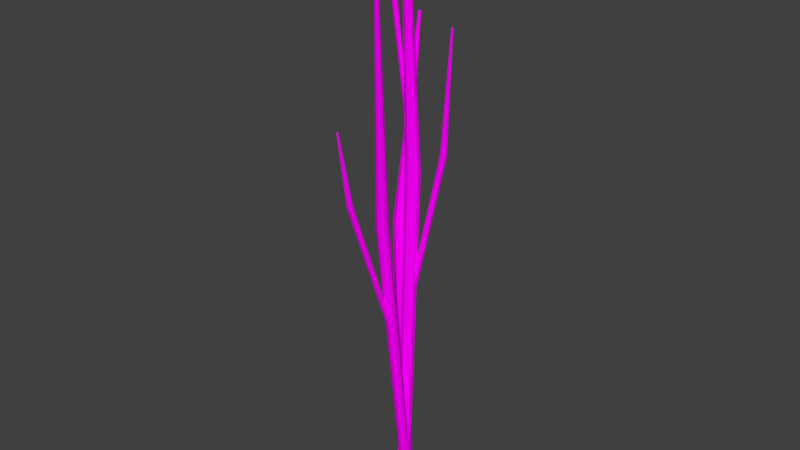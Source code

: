 # Source: DM-strauch.blend  (saved by Blender 2.76.0; exported with 4.5.12 LTS)
import bpy
from mathutils import Matrix  # noqa: F401  (used for matrix-valued properties, if any)

bpy.ops.wm.read_factory_settings(use_empty=True)
scene = bpy.context.scene
scene.name = 'Scene'

# ---- collections
col_collection_1 = bpy.data.collections.new('Collection 1'); scene.collection.children.link(col_collection_1)

# ---- images (referenced by path relative to the original .blend; pixels are not part of the script)
import os
ASSET_DIR = os.environ.get("B2B_ASSET_DIR", "")  # directory of the original .blend (textures are referenced by path, not embedded)
HERE = os.path.dirname(os.path.abspath(__file__))  # packed textures are extracted next to this script under _unpacked/

def load_image(name, relpath, width, height, colorspace="sRGB"):
    """Load a texture the original file referenced (path relative to the .blend, or extracted next to this script)."""
    p = next((c for c in (os.path.join(HERE, relpath), os.path.join(ASSET_DIR, relpath)) if relpath and os.path.exists(c)), "")
    if p:
        img = bpy.data.images.load(p, check_existing=True)
        img.name = name
    else:  # same state as the original file: an image datablock whose file is absent (Cycles renders it pink)
        img = bpy.data.images.new(name, width, height)
        img.source = "FILE"
        img.filepath = "//" + (relpath or name)
    img.colorspace_settings.name = colorspace
    return img
img_holz_jpg = load_image('holz.jpg', 'holz.jpg', 1024, 1024, 'sRGB')

# ---- materials (node trees are filled in below, after node groups)
mat_material_001 = bpy.data.materials.new('Material.001')
mat_material_001.alpha_threshold = 0.0
mat_material_001.roughness = 0.5

# ---- material node trees
mat_material_001.use_nodes = True; mat_material_001.node_tree.nodes.clear()
_N = mat_material_001.node_tree.nodes; _L = mat_material_001.node_tree.links
n0 = _N.new('ShaderNodeOutputMaterial'); n0.name = 'Material Output'; n0.location = (300, 300)
n1 = _N.new('ShaderNodeBsdfDiffuse'); n1.name = 'Diffuse BSDF'; n1.location = (10, 300)
n2 = _N.new('ShaderNodeTexImage'); n2.name = 'Image Texture'; n2.location = (-180, 300)
n2.width = 140
n2.image = img_holz_jpg
_L.new(n1.outputs[0], n0.inputs[0])
_L.new(n2.outputs[0], n1.inputs[0])
n0.is_active_output = True

# ---- world
world_world = bpy.data.worlds.new('World'); scene.world = world_world
world_world.color = (0.05088, 0.05088, 0.05088)
world_world.use_sun_shadow = False
world_world.sun_shadow_jitter_overblur = 0.0
world_world.cycles.sampling_method = 'MANUAL'
world_world.cycles.sample_map_resolution = 256

# ---- meshes
me_circle = bpy.data.meshes.new('Circle')
me_circle.from_pydata([(0.03949, -0.8543, 3.402), (0.005335, -0.9139, 3.393), (0.0148, -0.9812, 3.385), (0.06427, -1.03, 3.379), (0.1348, -1.043, 3.378), (0.1996, -1.014, 3.382), (0.2337, -0.9539, 3.391), (0.2243, -0.8866, 3.399), (0.1748, -0.8374, 3.405), (0.1042, -0.825, 3.406), (-0.3151, -2.966, 5.964), (-0.355, -3.036, 5.955), (-0.344, -3.115, 5.945), (-0.2862, -3.172, 5.938), (-0.2037, -3.187, 5.937), (-0.1281, -3.152, 5.942), (-0.08824, -3.083, 5.952), (-0.09929, -3.004, 5.962), (-0.1571, -2.947, 5.969), (-0.2395, -2.932, 5.97), (-0.3028, -3.628, 7.239), (-0.2908, -3.607, 7.242), (-0.2994, -3.651, 7.236), (-0.2822, -3.668, 7.234), (-0.2575, -3.672, 7.234), (-0.235, -3.662, 7.235), (-0.223, -3.641, 7.238), (-0.2263, -3.618, 7.241), (-0.2436, -3.601, 7.243), (-0.2682, -3.596, 7.244), (-0.01678, 0.5029, 6.678), (-0.07902, 0.5003, 6.674), (-0.1275, 0.4616, 6.671), (-0.1437, 0.4015, 6.669), (-0.1214, 0.3431, 6.669), (-0.06915, 0.3085, 6.671), (-0.006906, 0.3111, 6.675), (0.04157, 0.3498, 6.678), (0.05775, 0.4099, 6.68), (0.03546, 0.4683, 6.68), (-0.7593, 0.4185, 9.009), (-0.832, 0.4155, 9.005), (-0.8886, 0.3703, 9.001), (-0.9075, 0.3001, 8.999), (-0.8815, 0.2318, 8.999), (-0.8204, 0.1915, 9.001), (-0.7477, 0.1945, 9.005), (-0.6911, 0.2397, 9.009), (-0.6722, 0.3098, 9.011), (-0.6982, 0.3781, 9.011), (-0.7578, 0.4068, 10.14), (-0.7361, 0.4077, 10.14), (-0.7747, 0.3932, 10.14), (-0.7804, 0.3723, 10.14), (-0.7726, 0.3519, 10.14), (-0.7544, 0.3398, 10.14), (-0.7326, 0.3407, 10.14), (-0.7157, 0.3542, 10.14), (-0.7101, 0.3752, 10.14), (-0.7178, 0.3956, 10.14), (-0.02991, 0.2806, 3.592), (0.04068, 0.3111, 3.586), (0.07932, 0.3777, 3.58), (0.07125, 0.455, 3.578), (0.01956, 0.5135, 3.58), (-0.05602, 0.5308, 3.585), (-0.1266, 0.5003, 3.591), (-0.1653, 0.4337, 3.596), (-0.1572, 0.3564, 3.598), (-0.1055, 0.2979, 3.596), (1.374, 0.7071, 6.471), (1.457, 0.7427, 6.464), (1.502, 0.8205, 6.458), (1.493, 0.9108, 6.455), (1.432, 0.9791, 6.457), (1.344, 0.9993, 6.462), (1.261, 0.9637, 6.469), (1.216, 0.8859, 6.475), (1.226, 0.7956, 6.478), (1.286, 0.7273, 6.476), (1.782, 0.7202, 8.555), (1.757, 0.7095, 8.557), (1.795, 0.7434, 8.553), (1.792, 0.7704, 8.553), (1.774, 0.7908, 8.553), (1.748, 0.7968, 8.555), (1.723, 0.7862, 8.557), (1.71, 0.7629, 8.559), (1.712, 0.736, 8.559), (1.731, 0.7156, 8.559), (-0.2074, 0.2128, 0.0033), (-0.1561, 0.0761, -0.004085), (-0.03417, -0.003934, -0.00991), (0.1118, 0.003274, -0.01195), (0.226, 0.09497, -0.009424), (0.2649, 0.2361, -0.0033), (0.2136, 0.3728, 0.004085), (0.09167, 0.4529, 0.00991), (-0.05429, 0.4457, 0.01195), (-0.1685, 0.354, 0.009424), (-0.1032, -1.593, 5.464), (-0.04322, -1.753, 5.455), (0.0992, -1.847, 5.448), (0.2697, -1.838, 5.446), (0.4031, -1.731, 5.449), (0.4486, -1.566, 5.456), (0.3886, -1.407, 5.465), (0.2462, -1.313, 5.472), (0.07569, -1.321, 5.474), (-0.05775, -1.429, 5.471), (1.012, -2.899, 9.402), (0.9941, -2.851, 9.404), (1.055, -2.927, 9.399), (1.106, -2.924, 9.399), (1.145, -2.892, 9.4), (1.159, -2.843, 9.402), (1.141, -2.795, 9.404), (1.098, -2.767, 9.406), (1.048, -2.77, 9.407), (1.008, -2.802, 9.406), (-0.1941, 0.000227, 0.00551), (-0.02561, -0.06904, 0.0144), (0.1527, -0.02619, 0.01779), (0.2726, 0.1124, 0.01439), (0.2885, 0.2938, 0.005486), (0.1941, 0.4487, -0.00551), (0.02561, 0.518, -0.0144), (-0.1527, 0.4751, -0.01779), (-0.2726, 0.3365, -0.01439), (-0.2885, 0.1551, -0.005486), (-1.649, 1.237, 4.869), (-1.453, 1.156, 4.879), (-1.244, 1.206, 4.883), (-1.104, 1.368, 4.879), (-1.086, 1.58, 4.869), (-1.196, 1.761, 4.856), (-1.393, 1.842, 4.845), (-1.601, 1.792, 4.841), (-1.741, 1.63, 4.845), (-1.76, 1.418, 4.856), (-1.802, 3.11, 8.368), (-1.842, 3.127, 8.366), (-1.759, 3.12, 8.369), (-1.73, 3.154, 8.368), (-1.726, 3.197, 8.366), (-1.749, 3.235, 8.363), (-1.79, 3.251, 8.361), (-1.832, 3.241, 8.361), (-1.861, 3.208, 8.361), (-1.865, 3.164, 8.363), (-2.094e-08, 0.2973, 0.0), (-0.1747, 0.2405, 0.0), (-0.2827, 0.09186, 0.0), (-0.2827, -0.09186, 0.0), (-0.1747, -0.2405, 0.0), (5.043e-09, -0.2973, 0.0), (0.1747, -0.2405, 0.0), (0.2827, -0.09186, 0.0), (0.2827, 0.09186, 0.0), (0.1747, 0.2405, 0.0), (-1.859e-08, 0.9309, 6.108), (-0.2041, 0.8646, 6.108), (-0.3302, 0.691, 6.108), (-0.3302, 0.4764, 6.108), (-0.2041, 0.3028, 6.108), (1.177e-08, 0.2365, 6.108), (0.2041, 0.3028, 6.108), (0.3302, 0.4764, 6.108), (0.3302, 0.691, 6.108), (0.2041, 0.8646, 6.108), (-0.06098, 0.08394, 10.53), (3.315e-06, 0.1038, 10.53), (-0.09867, 0.03206, 10.53), (-0.09867, -0.03206, 10.53), (-0.06098, -0.08394, 10.53), (3.324e-06, -0.1038, 10.53), (0.06099, -0.08394, 10.53), (0.09868, -0.03206, 10.53), (0.09868, 0.03206, 10.53), (0.06099, 0.08394, 10.53)], [], [(1, 0, 9, 8, 7, 6, 5, 4, 3, 2), (10, 11, 20, 21), (0, 1, 11, 10), (7, 8, 18, 17), (4, 5, 15, 14), (1, 2, 12, 11), (8, 9, 19, 18), (5, 6, 16, 15), (2, 3, 13, 12), (9, 0, 10, 19), (6, 7, 17, 16), (3, 4, 14, 13), (20, 22, 23, 24, 25, 26, 27, 28, 29, 21), (17, 18, 28, 27), (14, 15, 25, 24), (11, 12, 22, 20), (18, 19, 29, 28), (15, 16, 26, 25), (12, 13, 23, 22), (19, 10, 21, 29), (16, 17, 27, 26), (13, 14, 24, 23), (31, 30, 39, 38, 37, 36, 35, 34, 33, 32), (40, 41, 50, 51), (30, 31, 41, 40), (37, 38, 48, 47), (34, 35, 45, 44), (31, 32, 42, 41), (38, 39, 49, 48), (35, 36, 46, 45), (32, 33, 43, 42), (39, 30, 40, 49), (36, 37, 47, 46), (33, 34, 44, 43), (50, 52, 53, 54, 55, 56, 57, 58, 59, 51), (47, 48, 58, 57), (44, 45, 55, 54), (41, 42, 52, 50), (48, 49, 59, 58), (45, 46, 56, 55), (42, 43, 53, 52), (49, 40, 51, 59), (46, 47, 57, 56), (43, 44, 54, 53), (61, 60, 69, 68, 67, 66, 65, 64, 63, 62), (70, 71, 80, 81), (60, 61, 71, 70), (67, 68, 78, 77), (64, 65, 75, 74), (61, 62, 72, 71), (68, 69, 79, 78), (65, 66, 76, 75), (62, 63, 73, 72), (69, 60, 70, 79), (66, 67, 77, 76), (63, 64, 74, 73), (80, 82, 83, 84, 85, 86, 87, 88, 89, 81), (77, 78, 88, 87), (74, 75, 85, 84), (71, 72, 82, 80), (78, 79, 89, 88), (75, 76, 86, 85), (72, 73, 83, 82), (79, 70, 81, 89), (76, 77, 87, 86), (73, 74, 84, 83), (91, 90, 99, 98, 97, 96, 95, 94, 93, 92), (100, 101, 110, 111), (90, 91, 101, 100), (97, 98, 108, 107), (94, 95, 105, 104), (91, 92, 102, 101), (98, 99, 109, 108), (95, 96, 106, 105), (92, 93, 103, 102), (99, 90, 100, 109), (96, 97, 107, 106), (93, 94, 104, 103), (110, 112, 113, 114, 115, 116, 117, 118, 119, 111), (107, 108, 118, 117), (104, 105, 115, 114), (101, 102, 112, 110), (108, 109, 119, 118), (105, 106, 116, 115), (102, 103, 113, 112), (109, 100, 111, 119), (106, 107, 117, 116), (103, 104, 114, 113), (121, 120, 129, 128, 127, 126, 125, 124, 123, 122), (130, 131, 140, 141), (120, 121, 131, 130), (127, 128, 138, 137), (124, 125, 135, 134), (121, 122, 132, 131), (128, 129, 139, 138), (125, 126, 136, 135), (122, 123, 133, 132), (129, 120, 130, 139), (126, 127, 137, 136), (123, 124, 134, 133), (140, 142, 143, 144, 145, 146, 147, 148, 149, 141), (137, 138, 148, 147), (134, 135, 145, 144), (131, 132, 142, 140), (138, 139, 149, 148), (135, 136, 146, 145), (132, 133, 143, 142), (139, 130, 141, 149), (136, 137, 147, 146), (133, 134, 144, 143), (151, 150, 159, 158, 157, 156, 155, 154, 153, 152), (160, 161, 170, 171), (150, 151, 161, 160), (157, 158, 168, 167), (154, 155, 165, 164), (151, 152, 162, 161), (158, 159, 169, 168), (155, 156, 166, 165), (152, 153, 163, 162), (159, 150, 160, 169), (156, 157, 167, 166), (153, 154, 164, 163), (170, 172, 173, 174, 175, 176, 177, 178, 179, 171), (167, 168, 178, 177), (164, 165, 175, 174), (161, 162, 172, 170), (168, 169, 179, 178), (165, 166, 176, 175), (162, 163, 173, 172), (169, 160, 171, 179), (166, 167, 177, 176), (163, 164, 174, 173)])
_uv = me_circle.uv_layers.new(name='UVMap')
_uv.uv.foreach_set('vector', [-0.06034, 1.401, -0.07592, 1.389, -0.08166, 1.369, -0.07535, 1.35, -0.05941, 1.338, -0.03992, 1.338, -0.02434, 1.35, -0.0186, 1.369, -0.02491, 1.389, -0.04085, 1.401, 1.523, 0.8832, 1.506, 0.8807, 1.583, 0.5189, 1.588, 0.5196, 1.563, 1.668, 1.549, 1.666, 1.506, 0.8807, 1.523, 0.8832, 1.746, 0.3244, 1.762, 0.3163, 1.705, 1.226, 1.687, 1.235, 1.817, 0.3244, 1.836, 0.3197, 1.805, 1.149, 1.782, 1.155, 1.765, 0.3163, 1.747, 0.3081, 1.685, -0.6033, 1.706, -0.5937, 1.6, 1.679, 1.583, 1.673, 1.546, 0.8887, 1.566, 0.895, 1.836, 0.3197, 1.85, 0.3163, 1.821, 1.146, 1.805, 1.149, 1.747, 0.3081, 1.731, 0.3002, 1.667, -0.6125, 1.685, -0.6033, 1.583, 1.673, 1.563, 1.668, 1.523, 0.8832, 1.546, 0.8887, 1.728, 0.3327, 1.746, 0.3244, 1.687, 1.235, 1.667, 1.245, 1.799, 0.3288, 1.817, 0.3244, 1.782, 1.155, 1.762, 1.16, -0.008958, 1.312, -0.01306, 1.307, -0.01306, 1.3, -0.008958, 1.294, -0.00232, 1.292, 0.004318, 1.294, 0.008421, 1.299, 0.008421, 1.306, 0.004318, 1.312, -0.00232, 1.314, 1.687, 1.235, 1.705, 1.226, 1.762, 1.623, 1.756, 1.625, 1.782, 1.155, 1.805, 1.149, 1.845, 1.534, 1.839, 1.536, 1.706, -0.5937, 1.685, -0.6033, 1.759, -0.993, 1.765, -0.9902, 1.566, 0.895, 1.546, 0.8887, 1.594, 0.5213, 1.6, 0.5232, 1.805, 1.149, 1.821, 1.146, 1.85, 1.533, 1.845, 1.534, 1.685, -0.6033, 1.667, -0.6125, 1.753, -0.9958, 1.759, -0.993, 1.546, 0.8887, 1.523, 0.8832, 1.588, 0.5196, 1.594, 0.5213, 1.667, 1.245, 1.687, 1.235, 1.756, 1.625, 1.75, 1.628, 1.762, 1.16, 1.782, 1.155, 1.839, 1.536, 1.832, 1.537, -0.08166, 1.438, -0.08166, 1.421, -0.07116, 1.406, -0.05418, 1.401, -0.0372, 1.406, -0.0267, 1.42, -0.0267, 1.438, -0.0372, 1.452, -0.05418, 1.458, -0.07116, 1.452, 1.382, 0.828, 1.362, 0.8251, 1.447, 0.5125, 1.453, 0.5134, 1.453, 1.518, 1.436, 1.515, 1.362, 0.8251, 1.382, 0.828, 1.88, -0.9958, 1.895, -0.9945, 1.89, -0.3284, 1.872, -0.33, 1.622, 1.512, 1.608, 1.513, 1.6, 0.8443, 1.617, 0.8435, 1.436, 1.515, 1.42, 1.513, 1.343, 0.8221, 1.362, 0.8251, 1.895, -0.9945, 1.913, -0.9934, 1.911, -0.3271, 1.89, -0.3284, 1.839, -0.9904, 1.856, -0.9925, 1.785, -0.3092, 1.765, -0.3066, 1.655, 1.51, 1.64, 1.511, 1.638, 0.8422, 1.655, 0.8407, 1.913, -0.9934, 1.927, -0.9929, 1.927, -0.3266, 1.911, -0.3271, 1.856, -0.9925, 1.872, -0.9958, 1.804, -0.313, 1.785, -0.3092, 1.64, 1.511, 1.622, 1.512, 1.617, 0.8435, 1.638, 0.8422, 0.006195, 1.321, 0.006195, 1.327, 0.002517, 1.332, -0.003433, 1.334, -0.009383, 1.332, -0.01306, 1.327, -0.01306, 1.321, -0.009383, 1.316, -0.003433, 1.314, 0.002517, 1.316, 1.872, -0.33, 1.89, -0.3284, 1.891, -0.005754, 1.886, -0.006212, 1.617, 0.8435, 1.6, 0.8443, 1.613, 0.5199, 1.618, 0.5197, 1.362, 0.8251, 1.343, 0.8221, 1.441, 0.5116, 1.447, 0.5125, 1.89, -0.3284, 1.911, -0.3271, 1.897, -0.005373, 1.891, -0.005754, 1.765, -0.3066, 1.785, -0.3092, 1.867, -0.002941, 1.861, -0.002188, 1.655, 0.8407, 1.638, 0.8422, 1.625, 0.5193, 1.63, 0.5189, 1.911, -0.3271, 1.927, -0.3266, 1.902, -0.005215, 1.897, -0.005373, 1.785, -0.3092, 1.804, -0.313, 1.872, -0.004079, 1.867, -0.002941, 1.638, 0.8422, 1.617, 0.8435, 1.618, 0.5197, 1.625, 0.5193, -0.08166, 1.291, -0.06856, 1.274, -0.04736, 1.267, -0.02616, 1.274, -0.01306, 1.292, -0.01306, 1.314, -0.02616, 1.331, -0.04736, 1.338, -0.06856, 1.331, -0.08166, 1.313, 1.386, -0.4023, 1.362, -0.4091, 1.493, -0.9949, 1.5, -0.9928, 1.488, 0.5049, 1.467, 0.499, 1.362, -0.4091, 1.386, -0.4023, 1.954, 0.3163, 1.975, 0.3179, 1.951, 1.123, 1.925, 1.121, 1.611, -0.9799, 1.63, -0.9857, 1.528, -0.07326, 1.506, -0.06651, 1.467, 0.499, 1.451, 0.4963, 1.343, -0.4123, 1.362, -0.4091, 1.975, 0.3179, 1.996, 0.318, 1.975, 1.123, 1.951, 1.123, 1.63, -0.9857, 1.651, -0.9918, 1.553, -0.08034, 1.528, -0.07326, 1.925, 1.722, 1.904, 1.723, 1.874, 0.9132, 1.9, 0.9115, 1.506, 0.5116, 1.488, 0.5049, 1.386, -0.4023, 1.407, -0.3944, 1.651, -0.9918, 1.667, -0.9958, 1.571, -0.08506, 1.553, -0.08034, 1.904, 1.723, 1.883, 1.723, 1.85, 0.9133, 1.874, 0.9132, 0.01091, 1.283, 0.006329, 1.29, -0.001077, 1.292, -0.008483, 1.289, -0.01306, 1.283, -0.01306, 1.276, -0.008483, 1.269, -0.001077, 1.267, 0.006329, 1.27, 0.01091, 1.276, 1.925, 1.121, 1.951, 1.123, 1.989, 1.712, 1.981, 1.712, 1.506, -0.06651, 1.528, -0.07326, 1.654, 0.5169, 1.647, 0.5189, 1.362, -0.4091, 1.343, -0.4123, 1.487, -0.9958, 1.493, -0.9949, 1.951, 1.123, 1.975, 1.123, 1.996, 1.712, 1.989, 1.712, 1.528, -0.07326, 1.553, -0.08034, 1.661, 0.5147, 1.654, 0.5169, 1.9, 0.9115, 1.874, 0.9132, 1.918, 0.3168, 1.925, 0.3163, 1.407, -0.3944, 1.386, -0.4023, 1.5, -0.9928, 1.506, -0.9905, 1.553, -0.08034, 1.571, -0.08506, 1.667, 0.5133, 1.661, 0.5147, 1.874, 0.9132, 1.85, 0.9133, 1.911, 0.3169, 1.918, 0.3168, -0.1792, 1.571, -0.2189, 1.558, -0.2434, 1.524, -0.2434, 1.482, -0.2189, 1.449, -0.1792, 1.436, -0.1394, 1.449, -0.1149, 1.483, -0.1149, 1.524, -0.1394, 1.558, 1.123, 0.6451, 1.17, 0.658, 1.203, 1.843, 1.189, 1.839, 1.142, -0.986, 1.182, -0.9749, 1.17, 0.658, 1.123, 0.6451, 0.4142, 1.692, 0.3736, 1.692, 0.2574, 0.1313, 0.3048, 0.1315, 1.343, 1.82, 1.309, 1.829, 1.298, 0.1978, 1.337, 0.1865, 1.182, -0.9749, 1.214, -0.967, 1.208, 0.6673, 1.17, 0.658, 0.3736, 1.692, 0.3347, 1.692, 0.212, 0.1319, 0.2574, 0.1313, 1.309, 1.829, 1.269, 1.84, 1.251, 0.2107, 1.298, 0.1978, 0.1325, -0.9954, 0.1731, -0.9947, 0.06126, 0.6044, 0.01389, 0.6037, 1.108, -0.9958, 1.142, -0.986, 1.123, 0.6451, 1.084, 0.6336, 1.269, 1.84, 1.237, 1.848, 1.214, 0.2202, 1.251, 0.2107, 0.1731, -0.9947, 0.212, -0.9958, 0.1067, 0.6032, 0.06126, 0.6044, 1.489, 0.5541, 1.475, 0.5586, 1.461, 0.5541, 1.453, 0.5423, 1.453, 0.5278, 1.461, 0.516, 1.475, 0.5116, 1.489, 0.5161, 1.498, 0.5279, 1.498, 0.5424, 0.3048, 0.1315, 0.2574, 0.1313, 0.4, -0.9958, 0.4142, -0.9957, 1.337, 0.1865, 1.298, 0.1978, 1.331, -0.9924, 1.343, -0.9958, 1.17, 0.658, 1.208, 0.6673, 1.214, 1.846, 1.203, 1.843, 0.2574, 0.1313, 0.212, 0.1319, 0.3865, -0.9956, 0.4, -0.9958, 1.298, 0.1978, 1.251, 0.2107, 1.317, -0.9886, 1.331, -0.9924, 0.01389, 0.6037, 0.06126, 0.6044, 0.1984, 1.762, 0.1843, 1.762, 1.084, 0.6336, 1.123, 0.6451, 1.189, 1.839, 1.177, 1.836, 1.251, 0.2107, 1.214, 0.2202, 1.306, -0.9857, 1.317, -0.9886, 0.06126, 0.6044, 0.1067, 0.6032, 0.212, 1.762, 0.1984, 1.762, -0.4986, 1.493, -0.4986, 1.441, -0.4679, 1.399, -0.4182, 1.384, -0.3685, 1.401, -0.3378, 1.443, -0.3378, 1.495, -0.3685, 1.536, -0.4182, 1.551, -0.4679, 1.535, -0.2434, 0.3635, -0.1958, 0.3648, -0.00911, 1.267, -0.01893, 1.267, -0.1225, -0.9817, -0.0817, -0.9806, -0.1958, 0.3648, -0.2434, 0.3635, -0.3361, 1.377, -0.3798, 1.369, -0.4986, -0.02683, -0.4475, -0.01852, 0.8764, -0.9812, 0.9245, -0.9659, 0.8671, 0.4964, 0.8109, 0.4785, -0.0817, -0.9806, -0.0296, -0.986, -0.1349, 0.3585, -0.1958, 0.3648, 1.084, 1.557, 1.039, 1.571, 0.9808, 0.1057, 1.034, 0.08924, -0.2434, 1.384, -0.284, 1.382, -0.3867, -0.012, -0.3393, -0.009743, -0.0296, -0.986, 0.01389, -0.9958, -0.08411, 0.3469, -0.1349, 0.3585, 1.039, 1.571, 0.9904, 1.586, 0.9245, 0.1237, 0.9808, 0.1057, -0.284, 1.382, -0.3361, 1.377, -0.4475, -0.01852, -0.3867, -0.012, 0.8305, -0.9958, 0.8764, -0.9812, 0.8109, 0.4785, 0.7573, 0.4615, 0.01199, 1.427, 0.004602, 1.437, -0.007355, 1.441, -0.01931, 1.437, -0.0267, 1.427, -0.0267, 1.415, -0.01931, 1.405, -0.007355, 1.401, 0.004602, 1.404, 0.01199, 1.414, -0.4475, -0.01852, -0.4986, -0.02683, -0.2763, -0.9958, -0.2657, -0.9941, 0.8109, 0.4785, 0.8671, 0.4964, 0.9245, 1.587, 0.9129, 1.583, -0.1958, 0.3648, -0.1349, 0.3585, 0.003427, 1.266, -0.00911, 1.267, 1.034, 0.08924, 0.9808, 0.1057, 1.073, -0.9924, 1.084, -0.9958, -0.3393, -0.009743, -0.3867, -0.012, -0.2532, -0.9927, -0.2434, -0.9923, -0.1349, 0.3585, -0.08411, 0.3469, 0.01389, 1.264, 0.003427, 1.266, 0.9808, 0.1057, 0.9245, 0.1237, 1.062, -0.9887, 1.073, -0.9924, -0.3867, -0.012, -0.4475, -0.01852, -0.2657, -0.9941, -0.2532, -0.9927, 0.7573, 0.4615, 0.8109, 0.4785, 0.9129, 1.583, 0.9019, 1.58, -0.08166, 1.378, -0.1126, 1.42, -0.1625, 1.436, -0.2125, 1.42, -0.2434, 1.378, -0.2434, 1.326, -0.2125, 1.283, -0.1625, 1.267, -0.1126, 1.283, -0.08166, 1.325, 0.6373, 0.7361, 0.6987, 0.7352, 0.7427, 1.995, 0.7244, 1.995, 0.663, -0.995, 0.7155, -0.9958, 0.6987, 0.7352, 0.6373, 0.7361, -0.7468, 1.996, -0.7969, 1.995, -0.9375, 0.2604, -0.879, 0.2608, 0.5868, 1.972, 0.5438, 1.968, 0.5247, 0.2621, 0.5749, 0.267, 0.7155, -0.9958, 0.7573, -0.9958, 0.7475, 0.7352, 0.6987, 0.7352, -0.7969, 1.995, -0.8468, 1.995, -0.9958, 0.2595, -0.9375, 0.2604, 0.5438, 1.968, 0.4913, 1.968, 0.4633, 0.2614, 0.5247, 0.2621, -0.5986, -0.9948, -0.5487, -0.9948, -0.6886, 0.7394, -0.7468, 0.7395, 0.6198, -0.9938, 0.663, -0.995, 0.6373, 0.7361, 0.5868, 0.7375, 0.4913, 1.968, 0.4492, 1.971, 0.4142, 0.2649, 0.4633, 0.2614, -0.5487, -0.9948, -0.4986, -0.9958, -0.63, 0.7383, -0.6886, 0.7394, -0.3095, 1.443, -0.327, 1.437, -0.3378, 1.423, -0.3378, 1.404, -0.327, 1.39, -0.3095, 1.384, -0.2921, 1.39, -0.2813, 1.404, -0.2813, 1.423, -0.2921, 1.437, -0.879, 0.2608, -0.9375, 0.2604, -0.7643, -0.9955, -0.7468, -0.9954, 0.5749, 0.267, 0.5247, 0.2621, 0.5718, -0.9956, 0.5868, -0.9941, 0.6987, 0.7352, 0.7475, 0.7352, 0.7573, 1.995, 0.7427, 1.995, -0.9375, 0.2604, -0.9958, 0.2595, -0.7817, -0.9958, -0.7643, -0.9955, 0.5247, 0.2621, 0.4633, 0.2614, 0.5535, -0.9958, 0.5718, -0.9956, -0.7468, 0.7395, -0.6886, 0.7394, -0.5161, 1.993, -0.5335, 1.993, 0.5868, 0.7375, 0.6373, 0.7361, 0.7244, 1.995, 0.7093, 1.996, 0.4633, 0.2614, 0.4142, 0.2649, 0.5388, -0.9947, 0.5535, -0.9958, -0.6886, 0.7394, -0.63, 0.7383, -0.4986, 1.992, -0.5161, 1.993])
me_circle.materials.append(mat_material_001)
me_circle.use_remesh_preserve_volume = False
me_circle.use_remesh_preserve_attributes = False
me_circle.use_mirror_vertex_groups = False
me_circle.update()

# ---- objects
ob_circle = bpy.data.objects.new('Circle', me_circle)

# ---- transforms, parenting, visibility, modifiers, constraints
ob_circle.location = (0.0, 0.0, 0.0)
ob_circle.scale = (0.3206, 0.3206, 0.8372)
ob_circle.lineart.crease_threshold = 0.0

# ---- collection membership
col_collection_1.objects.link(ob_circle)

# ---- scene / render settings (as saved in the file)
scene.frame_start = 1; scene.frame_end = 250; scene.frame_set(1)
scene.render.engine = 'CYCLES'
scene.render.resolution_percentage = 50
scene.render.dither_intensity = 0.0
scene.cycles.use_denoising = False
scene.cycles.samples = 10
scene.cycles.sampling_pattern = 'TABULATED_SOBOL'
scene.cycles.light_sampling_threshold = 0.0
scene.cycles.use_adaptive_sampling = False
scene.cycles.use_light_tree = False
scene.cycles.blur_glossy = 0.0
scene.cycles.pixel_filter_type = 'GAUSSIAN'
scene.cycles.sample_clamp_indirect = 0.0
scene.view_settings.view_transform = 'Standard'
bpy.context.view_layer.update()

# ---- added for rendering (the .blend has no active camera and no usable light): camera, sun
cam_auto = bpy.data.cameras.new('AutoCamera')
cam_auto.lens = 50.0
cam_auto.sensor_width = 36.0
cam_auto.clip_end = 1000.0
ob_auto_camera = bpy.data.objects.new('AutoCamera', cam_auto)
scene.collection.objects.link(ob_auto_camera)
ob_auto_camera.location = (8.48382, -10.2616, 11.197)
ob_auto_camera.rotation_euler = (1.09748, -7.21219e-08, 0.694738)
scene.camera = ob_auto_camera
light_auto_sun = bpy.data.lights.new('AutoSun', 'SUN')
light_auto_sun.energy = 3.0
light_auto_sun.angle = 0.0523599
ob_auto_sun = bpy.data.objects.new('AutoSun', light_auto_sun)
scene.collection.objects.link(ob_auto_sun)
ob_auto_sun.rotation_euler = (0.872665, 0.174533, 0.523599)
bpy.context.view_layer.update()
